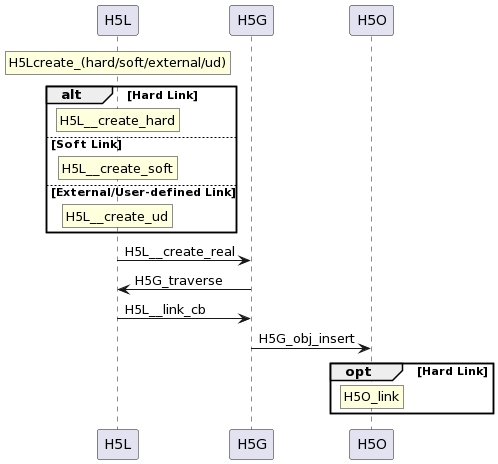

The diagram above was rendered by PlantUML. Its source (embedded in the PNG):
@startuml
participant H5L
participant H5G
participant H5O

rnote over H5L: H5Lcreate_(hard/soft/external/ud)

alt Hard Link
rnote over H5L: H5L__create_hard
else Soft Link
rnote over H5L: H5L__create_soft
else External/User-defined Link
rnote over H5L: H5L__create_ud
end

H5L -> H5G: H5L__create_real
H5G -> H5L: H5G_traverse
H5L -> H5G: H5L__link_cb
H5G -> H5O: H5G_obj_insert

opt Hard Link
rnote over H5O: H5O_link
end
@enduml